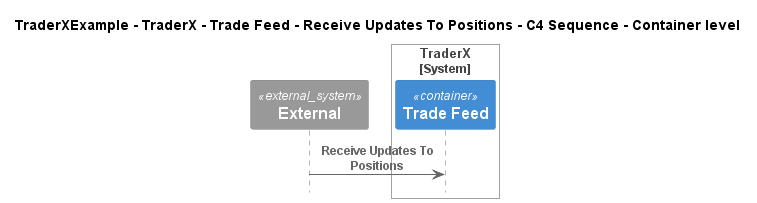

The diagram above was rendered by PlantUML. Its source (embedded in the PNG):
@startuml
!include ..\..\..\..\..\..\..\.c4s\C4_Sequence.puml

title TraderXExample - TraderX - Trade Feed - Receive Updates To Positions - C4 Sequence - Container level

System_Ext(C4InterFlow.SoftwareSystems.ExternalSystem, "External", "")

System_Boundary(TraderXExample.SoftwareSystems.TraderX, "TraderX")
    ContainerQueue(TraderXExample.SoftwareSystems.TraderX.Containers.TradeFeed, "Trade Feed", "", "Message bus for streaming updates to trades and positions")
Boundary_End()

Rel(C4InterFlow.SoftwareSystems.ExternalSystem, TraderXExample.SoftwareSystems.TraderX.Containers.TradeFeed, "Receive Updates To Positions")


@enduml